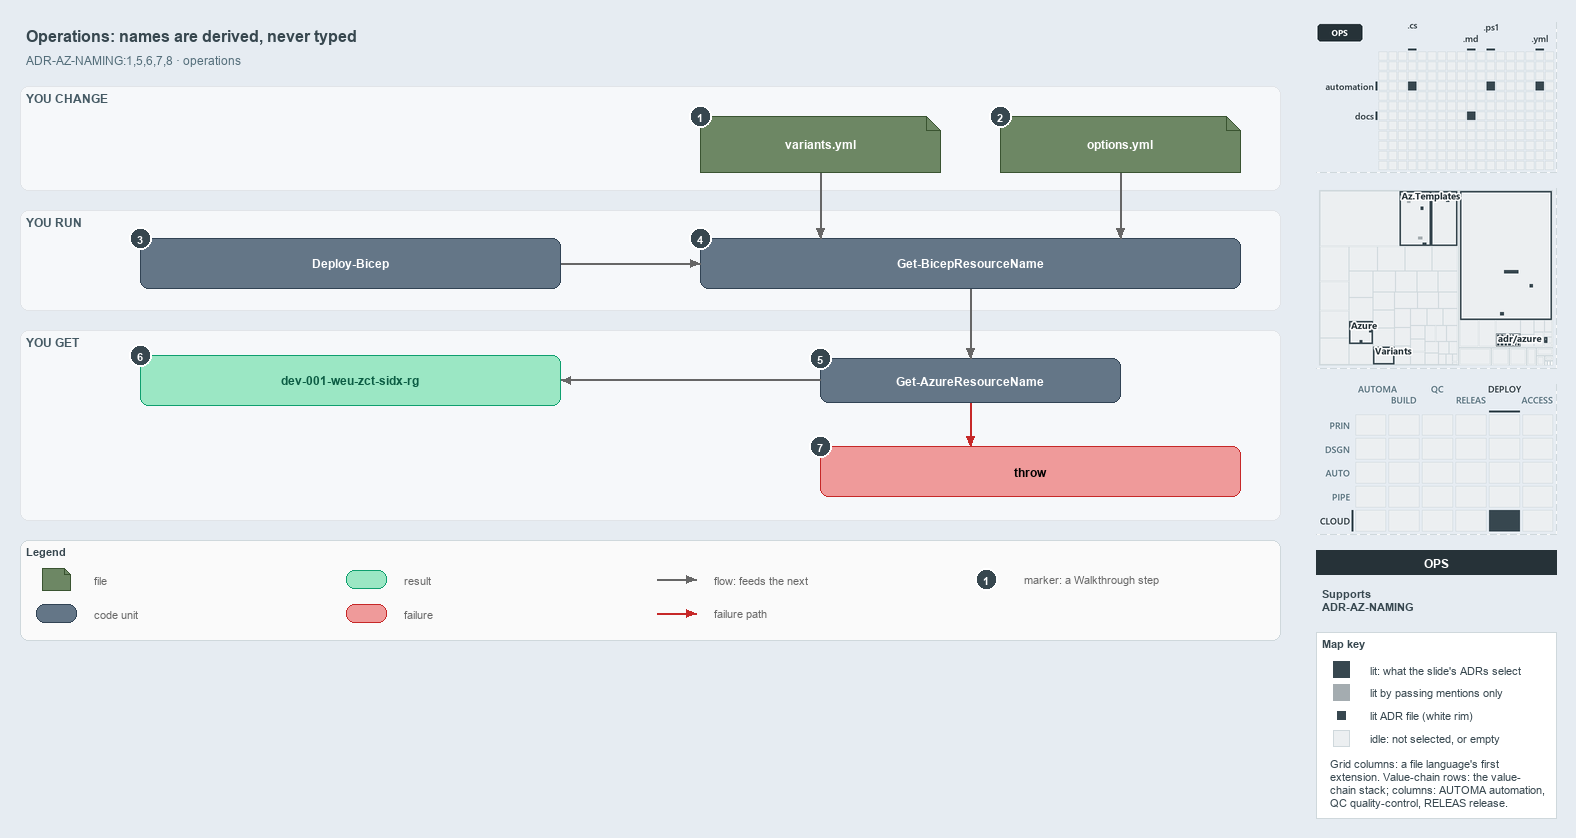

The diagram above was exported from draw.io. Its source (the exported page's mxGraphModel, read from the mxfile embedded in the PNG):
<mxGraphModel dx="1024" dy="768" grid="0" gridSize="10" guides="1" tooltips="1" connect="1" arrows="1" fold="1" page="1" pageScale="1" pageWidth="1572" pageHeight="654" background="#E6ECF2" math="0" shadow="0">
  <root>
    <mxCell id="0" />
    <mxCell id="1" parent="0" />
    <mxCell id="title" value="Operations: names are derived, never typed" style="text;html=1;align=left;verticalAlign=middle;fontSize=16;fontStyle=1;fontColor=#37474F;" vertex="1" parent="1">
      <mxGeometry x="20" y="14" width="1260" height="30" as="geometry" />
    </mxCell>
    <mxCell id="subtitle" value="ADR-AZ-NAMING:1,5,6,7,8 · operations" style="text;html=1;align=left;verticalAlign=middle;fontSize=12;fontColor=#546E7A;" vertex="1" parent="1">
      <mxGeometry x="20" y="44" width="1240" height="20" as="geometry" />
    </mxCell>
    <mxCell id="band-change" value="YOU CHANGE" style="rounded=1;html=1;arcSize=3;fillColor=#F6F8FA;strokeColor=#E1E4E8;verticalAlign=top;align=left;spacingLeft=8;fontStyle=1;fontSize=12;fontColor=#455A64;" vertex="1" parent="1">
      <mxGeometry x="20" y="80" width="1260" height="104" as="geometry" />
    </mxCell>
    <mxCell id="band-run" value="YOU RUN" style="rounded=1;html=1;arcSize=3;fillColor=#F6F8FA;strokeColor=#E1E4E8;verticalAlign=top;align=left;spacingLeft=8;fontStyle=1;fontSize=12;fontColor=#455A64;" vertex="1" parent="1">
      <mxGeometry x="20" y="204" width="1260" height="100" as="geometry" />
    </mxCell>
    <mxCell id="band-get" value="YOU GET" style="rounded=1;html=1;arcSize=3;fillColor=#F6F8FA;strokeColor=#E1E4E8;verticalAlign=top;align=left;spacingLeft=8;fontStyle=1;fontSize=12;fontColor=#455A64;" vertex="1" parent="1">
      <mxGeometry x="20" y="324" width="1260" height="190" as="geometry" />
    </mxCell>
    <mxCell id="variants" value="&lt;b&gt;variants.yml&lt;/b&gt;" style="shape=note;size=14;whiteSpace=wrap;html=1;fillColor=#6d8764;strokeColor=#3a5431;fontColor=#FFFFFF;fontSize=12;" vertex="1" parent="1">
      <mxGeometry x="700" y="110" width="240" height="56" as="geometry" />
    </mxCell>
    <mxCell id="options" value="&lt;b&gt;options.yml&lt;/b&gt;" style="shape=note;size=14;whiteSpace=wrap;html=1;fillColor=#6d8764;strokeColor=#3a5431;fontColor=#FFFFFF;fontSize=12;" vertex="1" parent="1">
      <mxGeometry x="1000" y="110" width="240" height="56" as="geometry" />
    </mxCell>
    <mxCell id="deploy" value="&lt;b&gt;Deploy-Bicep&lt;/b&gt;" style="rounded=1;whiteSpace=wrap;html=1;arcSize=20;fillColor=#647687;strokeColor=#314354;fontColor=#FFFFFF;fontSize=12;" vertex="1" parent="1">
      <mxGeometry x="140" y="232" width="420" height="50" as="geometry" />
    </mxCell>
    <mxCell id="preview" value="&lt;b&gt;Get-BicepResourceName&lt;/b&gt;" style="rounded=1;whiteSpace=wrap;html=1;arcSize=20;fillColor=#647687;strokeColor=#314354;fontColor=#FFFFFF;fontSize=12;" vertex="1" parent="1">
      <mxGeometry x="700" y="232" width="540" height="50" as="geometry" />
    </mxCell>
    <mxCell id="namer" value="&lt;b&gt;Get-AzureResourceName&lt;/b&gt;" style="rounded=1;whiteSpace=wrap;html=1;arcSize=20;fillColor=#647687;strokeColor=#314354;fontColor=#FFFFFF;fontSize=12;" vertex="1" parent="1">
      <mxGeometry x="820" y="352" width="300" height="44" as="geometry" />
    </mxCell>
    <mxCell id="name" value="&lt;b&gt;dev-001-weu-zct-sidx-rg&lt;/b&gt;" style="rounded=1;whiteSpace=wrap;html=1;arcSize=20;fillColor=#9BE7C4;strokeColor=#0E9F6E;fontColor=#0B5C43;fontSize=12;" vertex="1" parent="1">
      <mxGeometry x="140" y="349" width="420" height="50" as="geometry" />
    </mxCell>
    <mxCell id="throw" value="&lt;b&gt;throw&lt;/b&gt;" style="rounded=1;whiteSpace=wrap;html=1;arcSize=20;fillColor=#EF9A9A;strokeColor=#C62828;fontSize=12;" vertex="1" parent="1">
      <mxGeometry x="820" y="440" width="420" height="50" as="geometry" />
    </mxCell>
    <mxCell id="p-edge-variants-preview-a" value="" style="text;html=1;strokeColor=none;fillColor=none;" vertex="1" parent="1">
      <mxGeometry x="820" y="166" width="1" height="1" as="geometry" />
    </mxCell>
    <mxCell id="p-edge-variants-preview-b" value="" style="text;html=1;strokeColor=none;fillColor=none;" vertex="1" parent="1">
      <mxGeometry x="820" y="232" width="1" height="1" as="geometry" />
    </mxCell>
    <mxCell id="edge-variants-preview" value="" style="edgeStyle=orthogonalEdgeStyle;rounded=1;html=1;fontSize=11;endArrow=block;strokeColor=#666666;" edge="1" parent="1" source="p-edge-variants-preview-a" target="p-edge-variants-preview-b">
      <mxGeometry relative="1" as="geometry" />
    </mxCell>
    <mxCell id="p-edge-options-preview-a" value="" style="text;html=1;strokeColor=none;fillColor=none;" vertex="1" parent="1">
      <mxGeometry x="1120" y="166" width="1" height="1" as="geometry" />
    </mxCell>
    <mxCell id="p-edge-options-preview-b" value="" style="text;html=1;strokeColor=none;fillColor=none;" vertex="1" parent="1">
      <mxGeometry x="1120" y="232" width="1" height="1" as="geometry" />
    </mxCell>
    <mxCell id="edge-options-preview" value="" style="edgeStyle=orthogonalEdgeStyle;rounded=1;html=1;fontSize=11;endArrow=block;strokeColor=#666666;" edge="1" parent="1" source="p-edge-options-preview-a" target="p-edge-options-preview-b">
      <mxGeometry relative="1" as="geometry" />
    </mxCell>
    <mxCell id="p-edge-deploy-preview-a" value="" style="text;html=1;strokeColor=none;fillColor=none;" vertex="1" parent="1">
      <mxGeometry x="560" y="257" width="1" height="1" as="geometry" />
    </mxCell>
    <mxCell id="p-edge-deploy-preview-b" value="" style="text;html=1;strokeColor=none;fillColor=none;" vertex="1" parent="1">
      <mxGeometry x="700" y="257" width="1" height="1" as="geometry" />
    </mxCell>
    <mxCell id="edge-deploy-preview" value="" style="edgeStyle=orthogonalEdgeStyle;rounded=1;html=1;fontSize=11;endArrow=block;strokeColor=#666666;" edge="1" parent="1" source="p-edge-deploy-preview-a" target="p-edge-deploy-preview-b">
      <mxGeometry relative="1" as="geometry" />
    </mxCell>
    <mxCell id="p-edge-preview-namer-a" value="" style="text;html=1;strokeColor=none;fillColor=none;" vertex="1" parent="1">
      <mxGeometry x="970" y="282" width="1" height="1" as="geometry" />
    </mxCell>
    <mxCell id="p-edge-preview-namer-b" value="" style="text;html=1;strokeColor=none;fillColor=none;" vertex="1" parent="1">
      <mxGeometry x="970" y="352" width="1" height="1" as="geometry" />
    </mxCell>
    <mxCell id="edge-preview-namer" value="" style="edgeStyle=orthogonalEdgeStyle;rounded=1;html=1;fontSize=11;endArrow=block;strokeColor=#666666;" edge="1" parent="1" source="p-edge-preview-namer-a" target="p-edge-preview-namer-b">
      <mxGeometry relative="1" as="geometry" />
    </mxCell>
    <mxCell id="p-edge-namer-name-a" value="" style="text;html=1;strokeColor=none;fillColor=none;" vertex="1" parent="1">
      <mxGeometry x="820" y="374" width="1" height="1" as="geometry" />
    </mxCell>
    <mxCell id="p-edge-namer-name-b" value="" style="text;html=1;strokeColor=none;fillColor=none;" vertex="1" parent="1">
      <mxGeometry x="560" y="374" width="1" height="1" as="geometry" />
    </mxCell>
    <mxCell id="edge-namer-name" value="" style="edgeStyle=orthogonalEdgeStyle;rounded=1;html=1;fontSize=11;endArrow=block;strokeColor=#666666;" edge="1" parent="1" source="p-edge-namer-name-a" target="p-edge-namer-name-b">
      <mxGeometry relative="1" as="geometry" />
    </mxCell>
    <mxCell id="p-edge-namer-throw-a" value="" style="text;html=1;strokeColor=none;fillColor=none;" vertex="1" parent="1">
      <mxGeometry x="970" y="396" width="1" height="1" as="geometry" />
    </mxCell>
    <mxCell id="p-edge-namer-throw-b" value="" style="text;html=1;strokeColor=none;fillColor=none;" vertex="1" parent="1">
      <mxGeometry x="970" y="440" width="1" height="1" as="geometry" />
    </mxCell>
    <mxCell id="edge-namer-throw" value="" style="edgeStyle=orthogonalEdgeStyle;rounded=1;html=1;fontSize=11;endArrow=block;strokeColor=#C62828;" edge="1" parent="1" source="p-edge-namer-throw-a" target="p-edge-namer-throw-b">
      <mxGeometry relative="1" as="geometry" />
    </mxCell>
    <mxCell id="mark-1" value="1" style="ellipse;html=1;fillColor=#37474F;strokeColor=#FFFFFF;strokeWidth=2;fontColor=#FFFFFF;fontStyle=1;fontSize=11;" vertex="1" parent="1">
      <mxGeometry x="689" y="99" width="22" height="22" as="geometry" />
    </mxCell>
    <mxCell id="mark-2" value="2" style="ellipse;html=1;fillColor=#37474F;strokeColor=#FFFFFF;strokeWidth=2;fontColor=#FFFFFF;fontStyle=1;fontSize=11;" vertex="1" parent="1">
      <mxGeometry x="989" y="99" width="22" height="22" as="geometry" />
    </mxCell>
    <mxCell id="mark-3" value="3" style="ellipse;html=1;fillColor=#37474F;strokeColor=#FFFFFF;strokeWidth=2;fontColor=#FFFFFF;fontStyle=1;fontSize=11;" vertex="1" parent="1">
      <mxGeometry x="129" y="221" width="22" height="22" as="geometry" />
    </mxCell>
    <mxCell id="mark-4" value="4" style="ellipse;html=1;fillColor=#37474F;strokeColor=#FFFFFF;strokeWidth=2;fontColor=#FFFFFF;fontStyle=1;fontSize=11;" vertex="1" parent="1">
      <mxGeometry x="689" y="221" width="22" height="22" as="geometry" />
    </mxCell>
    <mxCell id="mark-5" value="5" style="ellipse;html=1;fillColor=#37474F;strokeColor=#FFFFFF;strokeWidth=2;fontColor=#FFFFFF;fontStyle=1;fontSize=11;" vertex="1" parent="1">
      <mxGeometry x="809" y="341" width="22" height="22" as="geometry" />
    </mxCell>
    <mxCell id="mark-6" value="6" style="ellipse;html=1;fillColor=#37474F;strokeColor=#FFFFFF;strokeWidth=2;fontColor=#FFFFFF;fontStyle=1;fontSize=11;" vertex="1" parent="1">
      <mxGeometry x="129" y="338" width="22" height="22" as="geometry" />
    </mxCell>
    <mxCell id="mark-7" value="7" style="ellipse;html=1;fillColor=#37474F;strokeColor=#FFFFFF;strokeWidth=2;fontColor=#FFFFFF;fontStyle=1;fontSize=11;" vertex="1" parent="1">
      <mxGeometry x="809" y="429" width="22" height="22" as="geometry" />
    </mxCell>
    <mxCell id="legend" value="&lt;b&gt;Legend&lt;/b&gt;" style="rounded=1;whiteSpace=wrap;html=1;arcSize=6;fillColor=#FAFAFA;strokeColor=#CFD8DC;align=left;verticalAlign=top;spacing=8;fontSize=11;fontColor=#37474F;" vertex="1" parent="1">
      <mxGeometry x="20" y="534" width="1260" height="100" as="geometry" />
    </mxCell>
    <mxCell id="legend-1" value="" style="shape=note;size=6;whiteSpace=wrap;html=1;fillColor=#6d8764;strokeColor=#3a5431;fontColor=#FFFFFF;" vertex="1" parent="1">
      <mxGeometry x="42" y="562" width="28" height="22" as="geometry" />
    </mxCell>
    <mxCell id="legend-1-text" value="file" style="text;html=1;align=left;verticalAlign=middle;fontSize=11;fontColor=#666666;" vertex="1" parent="1">
      <mxGeometry x="88" y="563" width="250" height="20" as="geometry" />
    </mxCell>
    <mxCell id="legend-2" value="" style="rounded=1;whiteSpace=wrap;html=1;arcSize=20;fillColor=#647687;strokeColor=#314354;fontColor=#FFFFFF;" vertex="1" parent="1">
      <mxGeometry x="36" y="598" width="40" height="18" as="geometry" />
    </mxCell>
    <mxCell id="legend-2-text" value="code unit" style="text;html=1;align=left;verticalAlign=middle;fontSize=11;fontColor=#666666;" vertex="1" parent="1">
      <mxGeometry x="88" y="597" width="250" height="20" as="geometry" />
    </mxCell>
    <mxCell id="legend-3" value="" style="rounded=1;whiteSpace=wrap;html=1;arcSize=20;fillColor=#9BE7C4;strokeColor=#0E9F6E;fontColor=#0B5C43;" vertex="1" parent="1">
      <mxGeometry x="346" y="564" width="40" height="18" as="geometry" />
    </mxCell>
    <mxCell id="legend-3-text" value="result" style="text;html=1;align=left;verticalAlign=middle;fontSize=11;fontColor=#666666;" vertex="1" parent="1">
      <mxGeometry x="398" y="563" width="250" height="20" as="geometry" />
    </mxCell>
    <mxCell id="legend-4" value="" style="rounded=1;whiteSpace=wrap;html=1;arcSize=20;fillColor=#EF9A9A;strokeColor=#C62828;" vertex="1" parent="1">
      <mxGeometry x="346" y="598" width="40" height="18" as="geometry" />
    </mxCell>
    <mxCell id="legend-4-text" value="failure" style="text;html=1;align=left;verticalAlign=middle;fontSize=11;fontColor=#666666;" vertex="1" parent="1">
      <mxGeometry x="398" y="597" width="250" height="20" as="geometry" />
    </mxCell>
    <mxCell id="legend-5-a" value="" style="text;html=1;strokeColor=none;fillColor=none;" vertex="1" parent="1">
      <mxGeometry x="656" y="573" width="1" height="1" as="geometry" />
    </mxCell>
    <mxCell id="legend-5-b" value="" style="text;html=1;strokeColor=none;fillColor=none;" vertex="1" parent="1">
      <mxGeometry x="696" y="573" width="1" height="1" as="geometry" />
    </mxCell>
    <mxCell id="legend-5" value="" style="edgeStyle=orthogonalEdgeStyle;rounded=1;html=1;endArrow=block;strokeColor=#666666;" edge="1" parent="1" source="legend-5-a" target="legend-5-b">
      <mxGeometry relative="1" as="geometry" />
    </mxCell>
    <mxCell id="legend-5-text" value="flow: feeds the next" style="text;html=1;align=left;verticalAlign=middle;fontSize=11;fontColor=#666666;" vertex="1" parent="1">
      <mxGeometry x="708" y="563" width="250" height="20" as="geometry" />
    </mxCell>
    <mxCell id="legend-6-a" value="" style="text;html=1;strokeColor=none;fillColor=none;" vertex="1" parent="1">
      <mxGeometry x="656" y="607" width="1" height="1" as="geometry" />
    </mxCell>
    <mxCell id="legend-6-b" value="" style="text;html=1;strokeColor=none;fillColor=none;" vertex="1" parent="1">
      <mxGeometry x="696" y="607" width="1" height="1" as="geometry" />
    </mxCell>
    <mxCell id="legend-6" value="" style="edgeStyle=orthogonalEdgeStyle;rounded=1;html=1;endArrow=block;strokeColor=#C62828;" edge="1" parent="1" source="legend-6-a" target="legend-6-b">
      <mxGeometry relative="1" as="geometry" />
    </mxCell>
    <mxCell id="legend-6-text" value="failure path" style="text;html=1;align=left;verticalAlign=middle;fontSize=11;fontColor=#666666;" vertex="1" parent="1">
      <mxGeometry x="708" y="597" width="250" height="20" as="geometry" />
    </mxCell>
    <mxCell id="legend-7" value="1" style="ellipse;html=1;fillColor=#37474F;strokeColor=#FFFFFF;strokeWidth=2;fontColor=#FFFFFF;fontStyle=1;fontSize=11;" vertex="1" parent="1">
      <mxGeometry x="975" y="562" width="22" height="22" as="geometry" />
    </mxCell>
    <mxCell id="legend-7-text" value="marker: a Walkthrough step" style="text;html=1;align=left;verticalAlign=middle;fontSize=11;fontColor=#666666;" vertex="1" parent="1">
      <mxGeometry x="1018" y="563" width="250" height="20" as="geometry" />
    </mxCell>
    <mxCell id="minimap-grid" value="" style="shape=image;html=1;imageAspect=0;aspect=fixed;verticalLabelPosition=bottom;strokeColor=#CFD8DC;dashed=1;fillColor=#FAFAFA;image=data:image/png,(base64 omitted: 8380 chars);" vertex="1" parent="1">
      <mxGeometry x="1316" y="16" width="240" height="150" as="geometry" />
    </mxCell>
    <mxCell id="minimap-tree" value="" style="shape=image;html=1;imageAspect=0;aspect=fixed;verticalLabelPosition=bottom;strokeColor=#CFD8DC;dashed=1;fillColor=#FAFAFA;image=data:image/png,(base64 omitted: 14980 chars);" vertex="1" parent="1">
      <mxGeometry x="1316" y="182" width="240" height="180" as="geometry" />
    </mxCell>
    <mxCell id="minimap-chain" value="" style="shape=image;html=1;imageAspect=0;aspect=fixed;verticalLabelPosition=bottom;strokeColor=#CFD8DC;dashed=1;fillColor=#FAFAFA;image=data:image/png,(base64 omitted: 13984 chars);" vertex="1" parent="1">
      <mxGeometry x="1316" y="378" width="240" height="150" as="geometry" />
    </mxCell>
    <mxCell id="lens-badge" value="OPS" style="rounded=0;whiteSpace=wrap;html=1;align=center;verticalAlign=middle;fontSize=12;fontStyle=1;fontColor=#FFFFFF;fillColor=#263238;strokeColor=none;" vertex="1" parent="1">
      <mxGeometry x="1316" y="544" width="240" height="24" as="geometry" />
    </mxCell>
    <mxCell id="supports" value="&lt;b&gt;Supports&lt;/b&gt;&lt;br&gt;ADR-AZ-NAMING" style="text;html=1;whiteSpace=wrap;align=left;verticalAlign=top;fontSize=11;fontColor=#37474F;" vertex="1" parent="1">
      <mxGeometry x="1316" y="576" width="240" height="38" as="geometry" />
    </mxCell>
    <mxCell id="mapkey" value="&lt;b&gt;Map key&lt;/b&gt;" style="rounded=0;whiteSpace=wrap;html=1;align=left;verticalAlign=top;fontSize=11;fontColor=#37474F;fillColor=#FFFFFF;strokeColor=#CFD8DC;spacingLeft=8;spacingTop=2;" vertex="1" parent="1">
      <mxGeometry x="1316" y="626" width="240" height="186" as="geometry" />
    </mxCell>
    <mxCell id="mapkey-lit" value="" style="rounded=0;html=1;fillColor=#37474F;strokeColor=#37474F;" vertex="1" parent="1">
      <mxGeometry x="1333.0" y="655.0" width="16" height="16" as="geometry" />
    </mxCell>
    <mxCell id="mapkey-lit-text" value="lit: what the slide's ADRs select" style="text;html=1;align=left;verticalAlign=middle;fontSize=11;fontColor=#37474F;" vertex="1" parent="1">
      <mxGeometry x="1364" y="653" width="184" height="20" as="geometry" />
    </mxCell>
    <mxCell id="mapkey-touched" value="" style="rounded=0;html=1;fillColor=#A4ACB0;strokeColor=#A4ACB0;" vertex="1" parent="1">
      <mxGeometry x="1333.0" y="678.0" width="16" height="16" as="geometry" />
    </mxCell>
    <mxCell id="mapkey-touched-text" value="lit by passing mentions only" style="text;html=1;align=left;verticalAlign=middle;fontSize=11;fontColor=#37474F;" vertex="1" parent="1">
      <mxGeometry x="1364" y="676" width="184" height="20" as="geometry" />
    </mxCell>
    <mxCell id="mapkey-adr" value="" style="rounded=0;html=1;fillColor=#37474F;strokeColor=#FFFFFF;strokeWidth=2;" vertex="1" parent="1">
      <mxGeometry x="1335.0" y="703.0" width="12" height="12" as="geometry" />
    </mxCell>
    <mxCell id="mapkey-adr-text" value="lit ADR file (white rim)" style="text;html=1;align=left;verticalAlign=middle;fontSize=11;fontColor=#37474F;" vertex="1" parent="1">
      <mxGeometry x="1364" y="699" width="184" height="20" as="geometry" />
    </mxCell>
    <mxCell id="mapkey-idle" value="" style="rounded=0;html=1;fillColor=#ECEFF1;strokeColor=#CFD8DC;" vertex="1" parent="1">
      <mxGeometry x="1333.0" y="724.0" width="16" height="16" as="geometry" />
    </mxCell>
    <mxCell id="mapkey-idle-text" value="idle: not selected, or empty" style="text;html=1;align=left;verticalAlign=middle;fontSize=11;fontColor=#37474F;" vertex="1" parent="1">
      <mxGeometry x="1364" y="722" width="184" height="20" as="geometry" />
    </mxCell>
    <mxCell id="mapkey-codes" value="Grid columns: a file language's first&lt;br&gt;extension. Value-chain rows: the value-&lt;br&gt;chain stack; columns: AUTOMA automation,&lt;br&gt;QC quality-control, RELEAS release." style="text;html=1;align=left;verticalAlign=top;whiteSpace=wrap;fontSize=11;fontColor=#37474F;" vertex="1" parent="1">
      <mxGeometry x="1324" y="746" width="224" height="60" as="geometry" />
    </mxCell>
  </root>
</mxGraphModel>